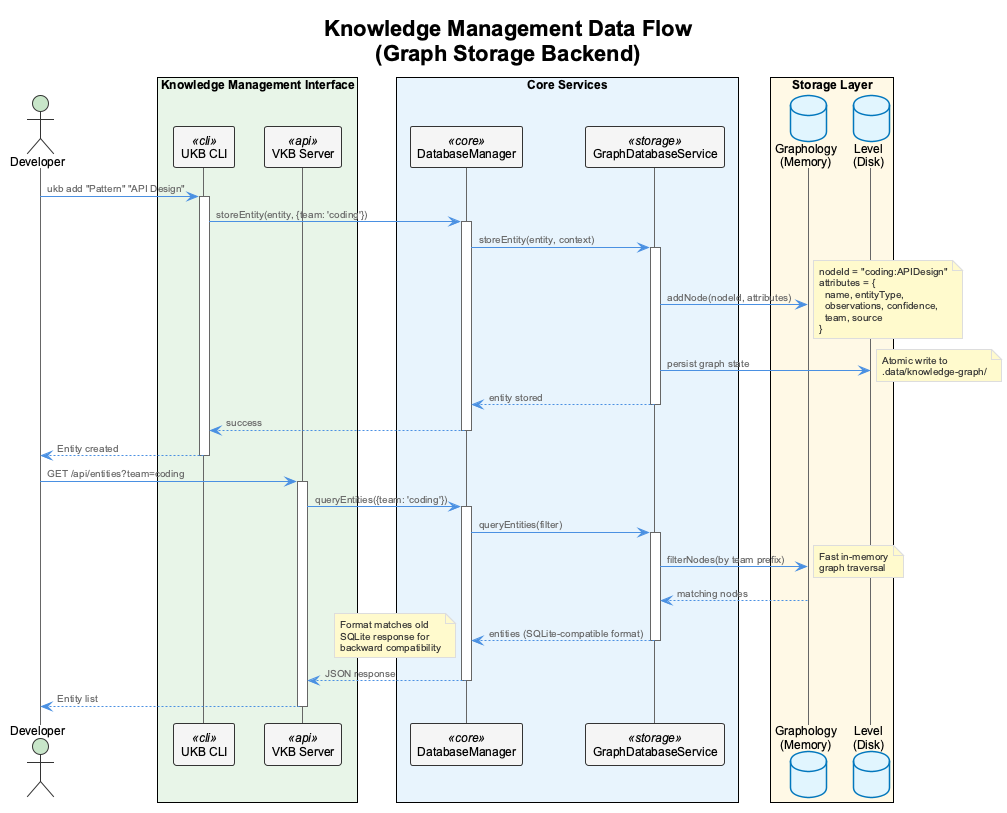

The diagram above was rendered by PlantUML. Its source (embedded in the PNG):
@startuml
!include _standard-style.puml

title Knowledge Management Data Flow\n(Graph Storage Backend)

actor "Developer" as dev

box "Knowledge Management Interface" #E8F5E8
  participant "UKB CLI" as ukb <<cli>>
  participant "VKB Server" as vkb <<api>>
end box

box "Core Services" #E8F4FD
  participant "DatabaseManager" as dbmgr <<core>>
  participant "GraphDatabaseService" as graphdb <<storage>>
end box

box "Storage Layer" #FFF9E6
  database "Graphology\n(Memory)" as graph
  database "Level\n(Disk)" as disk
end box

' Entity creation flow
dev -> ukb : ukb add "Pattern" "API Design"
activate ukb

ukb -> dbmgr : storeEntity(entity, {team: 'coding'})
activate dbmgr

dbmgr -> graphdb : storeEntity(entity, context)
activate graphdb

graphdb -> graph : addNode(nodeId, attributes)
note right
  nodeId = "coding:APIDesign"
  attributes = {
    name, entityType,
    observations, confidence,
    team, source
  }
end note

graphdb -> disk : persist graph state
note right
  Atomic write to
  .data/knowledge-graph/
end note

graphdb --> dbmgr : entity stored
deactivate graphdb

dbmgr --> ukb : success
deactivate dbmgr

ukb --> dev : Entity created
deactivate ukb

' Query flow
dev -> vkb : GET /api/entities?team=coding
activate vkb

vkb -> dbmgr : queryEntities({team: 'coding'})
activate dbmgr

dbmgr -> graphdb : queryEntities(filter)
activate graphdb

graphdb -> graph : filterNodes(by team prefix)
note right
  Fast in-memory
  graph traversal
end note

graph --> graphdb : matching nodes

graphdb --> dbmgr : entities (SQLite-compatible format)
note left
  Format matches old
  SQLite response for
  backward compatibility
end note
deactivate graphdb

dbmgr --> vkb : JSON response
deactivate dbmgr

vkb --> dev : Entity list
deactivate vkb

@enduml